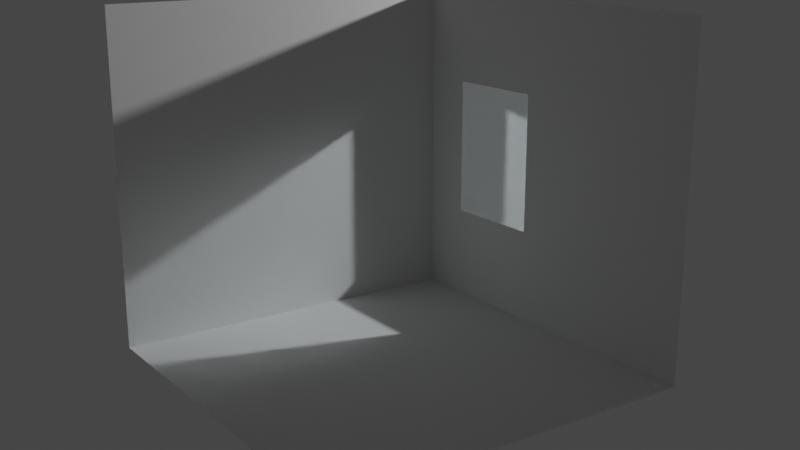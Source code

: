 # Source: room.blend  (saved by Blender 3.1.7; exported with 4.5.12 LTS)
import bpy
from mathutils import Matrix  # noqa: F401  (used for matrix-valued properties, if any)

bpy.ops.wm.read_factory_settings(use_empty=True)
scene = bpy.context.scene
scene.name = 'Scene'

# ---- collections
col_collection = bpy.data.collections.new('Collection'); scene.collection.children.link(col_collection)

# ---- materials (node trees are filled in below, after node groups)
mat_glass = bpy.data.materials.new('Glass')

# ---- material node trees
mat_glass.use_nodes = True; mat_glass.node_tree.nodes.clear()
_N = mat_glass.node_tree.nodes; _L = mat_glass.node_tree.links
n0 = _N.new('ShaderNodeOutputMaterial'); n0.name = 'Material Output'; n0.location = (300, 300)
n1 = _N.new('ShaderNodeAddShader'); n1.name = 'Add Shader'; n1.location = (86, 296)
n2 = _N.new('ShaderNodeBsdfTransparent'); n2.name = 'Transparent BSDF'; n2.location = (-168, 183)
n2.inputs[0].default_value = (0.9216, 0.9911, 1.0, 1.0)
n3 = _N.new('ShaderNodeBsdfGlass'); n3.name = 'Glass BSDF'; n3.location = (-168, 394)
n3.distribution = 'BECKMANN'
n3.inputs[0].default_value = (0.9216, 0.9911, 1.0, 1.0)
n3.inputs[2].default_value = 1.45
_L.new(n1.outputs[0], n0.inputs[0])
_L.new(n2.outputs[0], n1.inputs[1])
_L.new(n3.outputs[0], n1.inputs[0])
n0.is_active_output = True

# ---- world
world_world = bpy.data.worlds.new('World'); scene.world = world_world
world_world.use_nodes = True; world_world.node_tree.nodes.clear()
_N = world_world.node_tree.nodes; _L = world_world.node_tree.links
n0 = _N.new('ShaderNodeOutputWorld'); n0.name = 'World Output'; n0.location = (300, 300)
n1 = _N.new('ShaderNodeBackground'); n1.name = 'Background'; n1.location = (10, 300)
n1.inputs[0].default_value = (0.05088, 0.05088, 0.05088, 1.0)
_L.new(n1.outputs[0], n0.inputs[0])
n0.is_active_output = True
world_world.color = (0.05088, 0.05088, 0.05088)
world_world.use_sun_shadow = False
world_world.sun_shadow_jitter_overblur = 0.0

# ---- cameras
cam_camera = bpy.data.cameras.new('Camera')
cam_camera.clip_end = 100.0
cam_camera.ortho_scale = 7.314

# ---- lights
light_light = bpy.data.lights.new('Light', 'POINT')
light_light.transmission_factor = 0.0
light_light.energy = 1000.0
light_light.shadow_soft_size = 0.1
light_light.shadow_maximum_resolution = 0.006
light_light.use_absolute_resolution = True

# ---- meshes
me_plane = bpy.data.meshes.new('Plane')
me_plane.from_pydata([(-1.0, -1.0, 0.0), (1.0, -1.0, 0.0), (-1.0, 1.0, 0.0), (1.0, 1.0, 0.0)], [], [(0, 1, 3, 2)])
_uv = me_plane.uv_layers.new(name='UVMap')
_uv.uv.foreach_set('vector', [0.0, 0.0, 1.0, 0.0, 1.0, 1.0, 0.0, 1.0])
me_plane.use_remesh_fix_poles = True
me_plane.use_remesh_preserve_attributes = False
me_plane.update()
me_plane_003 = bpy.data.meshes.new('Plane.003')
me_plane_003.from_pydata([(-1.0, -1.0, 0.0), (1.0, -1.0, 0.0), (-1.0, 1.0, 0.0), (1.0, 1.0, 0.0), (-1.0, 1.0, 2.0), (1.0, 1.0, 2.0), (-1.0, 1.0, -5.96e-08), (1.0, 1.0, -5.96e-08), (-0.4286, 1.0, -5.96e-08), (-0.7143, 1.0, -5.96e-08), (-0.4286, 1.0, 0.8571), (-0.4286, 1.0, 0.5714), (-0.4286, 1.0, 0.2857), (0.4286, 1.0, 0.8571), (0.4286, 1.0, 0.2857)], [], [(9, 11, 12, 8), (5, 7, 8, 12, 14, 13, 10, 11, 9, 6, 4), (0, 1, 3, 2)])
_uv = me_plane_003.uv_layers.new(name='UVMap')
_uv.uv.foreach_set('vector', [0.1429, 1.0, 0.2857, 0.7143, 0.2857, 0.8571, 0.2857, 1.0, 1.0, 0.0, 1.0, 1.0, 0.2857, 1.0, 0.2857, 0.8571, 0.7143, 0.8571, 0.7143, 0.5714, 0.2857, 0.5714, 0.2857, 0.7143, 0.1429, 1.0, 0.0, 1.0, 0.0, 0.0, 0.0, 0.0, 1.0, 0.0, 1.0, 1.0, 0.0, 1.0])
me_plane_003.materials.append(None)
me_plane_003.use_remesh_fix_poles = True
me_plane_003.use_remesh_preserve_attributes = False
me_plane_003.update()
me_plane_004 = bpy.data.meshes.new('Plane.004')
me_plane_004.from_pydata([(1.0, -1.0, 0.0), (-0.4286, 1.0, 0.8571), (-0.4286, 1.0, 0.5714), (-0.4286, 1.0, 0.2857), (0.4286, 1.0, 0.8571), (0.4286, 1.0, 0.2857)], [], [(2, 1, 4, 5, 3)])
_uv = me_plane_004.uv_layers.new(name='UVMap')
_uv.uv.foreach_set('vector', [0.2857, 0.7143, 0.2857, 0.5714, 0.7143, 0.5714, 0.7143, 0.8571, 0.2857, 0.8571])
me_plane_004.materials.append(mat_glass)
me_plane_004.use_remesh_fix_poles = True
me_plane_004.use_remesh_preserve_attributes = False
me_plane_004.update()

# ---- objects
ob_light = bpy.data.objects.new('Light', light_light)
ob_camera = bpy.data.objects.new('Camera', cam_camera)
ob_floor = bpy.data.objects.new('Floor', me_plane)
ob_walls = bpy.data.objects.new('Walls', me_plane_003)
ob_window = bpy.data.objects.new('Window', me_plane_004)

# ---- transforms, parenting, visibility, modifiers, constraints
ob_light.location = (5.838, -1.039, 3.937)
ob_light.rotation_euler = (0.6503, 0.05522, 1.866)
ob_light.lock_rotations_4d = False
ob_light.empty_display_type = 'ARROWS'
ob_light.color = (0.0, 0.0, 0.0, 0.0)
ob_light.lineart.crease_threshold = 0.0
ob_camera.location = (-4.441, -6.519, 3.386)
ob_camera.rotation_euler = (1.292, 1.644e-07, -0.6074)
ob_camera.scale = (1.0, 1.0, 1.0)
ob_camera.lock_rotations_4d = False
ob_camera.empty_display_type = 'ARROWS'
ob_camera.color = (0.0, 0.0, 0.0, 0.0)
ob_camera.display_type = 'WIRE'
ob_camera.lineart.crease_threshold = 0.0
ob_floor.location = (0.0, 0.0, 0.0)
ob_floor.scale = (1.5, 1.5, 1.5)
ob_walls.location = (0.0, 1.5, 1.35)
ob_walls.rotation_euler = (1.571, 1.571, 0.0)
ob_walls.scale = (1.35, 1.5, 1.5)
ob_window.location = (0.0, 1.5, 1.35)
ob_window.rotation_euler = (1.571, 1.571, 0.0)
ob_window.scale = (1.35, 1.5, 1.5)

# ---- collection membership
col_collection.objects.link(ob_light)
col_collection.objects.link(ob_camera)
col_collection.objects.link(ob_floor)
col_collection.objects.link(ob_walls)
col_collection.objects.link(ob_window)

# ---- scene / render settings (as saved in the file)
scene.camera = ob_camera
scene.frame_start = 1; scene.frame_end = 250; scene.frame_set(1)
scene.render.engine = 'CYCLES'
scene.cycles.shading_system = True
scene.cycles.sampling_pattern = 'TABULATED_SOBOL'
scene.cycles.use_light_tree = False
scene.view_settings.view_transform = 'Filmic'
bpy.context.view_layer.update()
